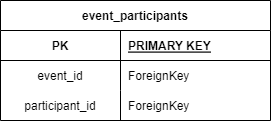

The diagram above was exported from draw.io. Its source (the exported page's mxGraphModel, read from the mxfile embedded in the PNG):
<mxGraphModel dx="989" dy="549" grid="1" gridSize="10" guides="1" tooltips="1" connect="1" arrows="1" fold="1" page="1" pageScale="1" pageWidth="850" pageHeight="1100" math="0" shadow="0" extFonts="Permanent Marker^https://fonts.googleapis.com/css?family=Permanent+Marker">
  <root>
    <mxCell id="0" />
    <mxCell id="1" parent="0" />
    <mxCell id="C-vyLk0tnHw3VtMMgP7b-2" value="event_participants" style="shape=table;startSize=30;container=1;collapsible=1;childLayout=tableLayout;fixedRows=1;rowLines=0;fontStyle=1;align=center;resizeLast=1;" parent="1" vertex="1">
      <mxGeometry x="290" y="130" width="270" height="120" as="geometry">
        <mxRectangle x="310" y="150" width="80" height="30" as="alternateBounds" />
      </mxGeometry>
    </mxCell>
    <mxCell id="C-vyLk0tnHw3VtMMgP7b-3" value="" style="shape=partialRectangle;collapsible=0;dropTarget=0;pointerEvents=0;fillColor=none;points=[[0,0.5],[1,0.5]];portConstraint=eastwest;top=0;left=0;right=0;bottom=1;" parent="C-vyLk0tnHw3VtMMgP7b-2" vertex="1">
      <mxGeometry y="30" width="270" height="30" as="geometry" />
    </mxCell>
    <mxCell id="C-vyLk0tnHw3VtMMgP7b-4" value="PK" style="shape=partialRectangle;overflow=hidden;connectable=0;fillColor=none;top=0;left=0;bottom=0;right=0;fontStyle=1;" parent="C-vyLk0tnHw3VtMMgP7b-3" vertex="1">
      <mxGeometry width="120" height="30" as="geometry">
        <mxRectangle width="120" height="30" as="alternateBounds" />
      </mxGeometry>
    </mxCell>
    <mxCell id="C-vyLk0tnHw3VtMMgP7b-5" value="PRIMARY KEY" style="shape=partialRectangle;overflow=hidden;connectable=0;fillColor=none;top=0;left=0;bottom=0;right=0;align=left;spacingLeft=6;fontStyle=5;" parent="C-vyLk0tnHw3VtMMgP7b-3" vertex="1">
      <mxGeometry x="120" width="150" height="30" as="geometry">
        <mxRectangle width="150" height="30" as="alternateBounds" />
      </mxGeometry>
    </mxCell>
    <mxCell id="tD6gIqrNmArw4Ljmveh9-25" value="" style="shape=partialRectangle;collapsible=0;dropTarget=0;pointerEvents=0;fillColor=none;points=[[0,0.5],[1,0.5]];portConstraint=eastwest;top=0;left=0;right=0;bottom=0;" parent="C-vyLk0tnHw3VtMMgP7b-2" vertex="1">
      <mxGeometry y="60" width="270" height="30" as="geometry" />
    </mxCell>
    <mxCell id="tD6gIqrNmArw4Ljmveh9-26" value="event_id" style="shape=partialRectangle;overflow=hidden;connectable=0;fillColor=none;top=0;left=0;bottom=0;right=0;" parent="tD6gIqrNmArw4Ljmveh9-25" vertex="1">
      <mxGeometry width="120" height="30" as="geometry">
        <mxRectangle width="120" height="30" as="alternateBounds" />
      </mxGeometry>
    </mxCell>
    <mxCell id="tD6gIqrNmArw4Ljmveh9-27" value="ForeignKey" style="shape=partialRectangle;overflow=hidden;connectable=0;fillColor=none;top=0;left=0;bottom=0;right=0;align=left;spacingLeft=6;" parent="tD6gIqrNmArw4Ljmveh9-25" vertex="1">
      <mxGeometry x="120" width="150" height="30" as="geometry">
        <mxRectangle width="150" height="30" as="alternateBounds" />
      </mxGeometry>
    </mxCell>
    <mxCell id="qJy-2t5jeIH0A1cmhzUg-1" value="" style="shape=partialRectangle;collapsible=0;dropTarget=0;pointerEvents=0;fillColor=none;points=[[0,0.5],[1,0.5]];portConstraint=eastwest;top=0;left=0;right=0;bottom=0;" vertex="1" parent="C-vyLk0tnHw3VtMMgP7b-2">
      <mxGeometry y="90" width="270" height="30" as="geometry" />
    </mxCell>
    <mxCell id="qJy-2t5jeIH0A1cmhzUg-2" value="participant_id" style="shape=partialRectangle;overflow=hidden;connectable=0;fillColor=none;top=0;left=0;bottom=0;right=0;" vertex="1" parent="qJy-2t5jeIH0A1cmhzUg-1">
      <mxGeometry width="120" height="30" as="geometry">
        <mxRectangle width="120" height="30" as="alternateBounds" />
      </mxGeometry>
    </mxCell>
    <mxCell id="qJy-2t5jeIH0A1cmhzUg-3" value="ForeignKey" style="shape=partialRectangle;overflow=hidden;connectable=0;fillColor=none;top=0;left=0;bottom=0;right=0;align=left;spacingLeft=6;" vertex="1" parent="qJy-2t5jeIH0A1cmhzUg-1">
      <mxGeometry x="120" width="150" height="30" as="geometry">
        <mxRectangle width="150" height="30" as="alternateBounds" />
      </mxGeometry>
    </mxCell>
  </root>
</mxGraphModel>